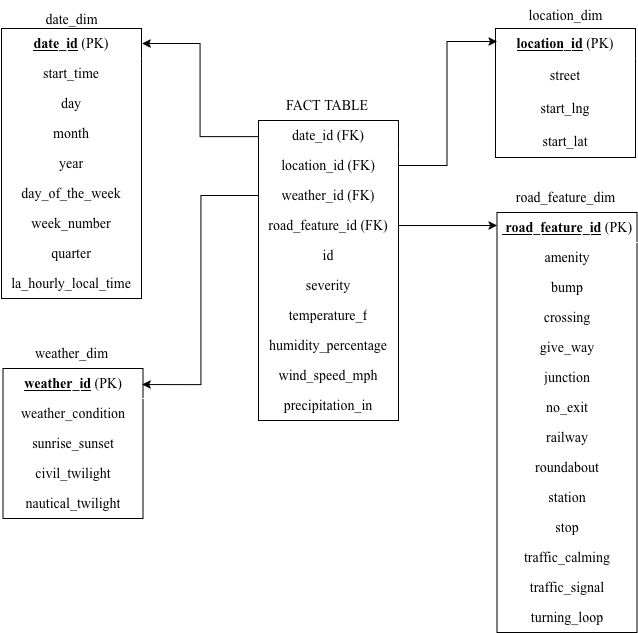

The diagram above was exported from draw.io. Its source (the exported page's mxGraphModel, read from the mxfile embedded in the PNG):
<mxGraphModel dx="1297" dy="749" grid="0" gridSize="10" guides="1" tooltips="1" connect="1" arrows="1" fold="1" page="1" pageScale="1" pageWidth="850" pageHeight="1100" background="none" math="0" shadow="0">
  <root>
    <mxCell id="0" />
    <mxCell id="1" parent="0" />
    <mxCell id="RLNF09eg5vvROToutYyE-6" parent="1" style="swimlane;fontStyle=0;childLayout=stackLayout;horizontal=1;startSize=30;horizontalStack=0;resizeParent=1;resizeParentMax=0;resizeLast=0;collapsible=1;marginBottom=0;rounded=0;glass=0;shadow=0;labelBorderColor=none;swimlaneFillColor=none;fillStyle=auto;textShadow=0;whiteSpace=wrap;html=1;strokeWidth=1;strokeColor=default;perimeterSpacing=0;swimlaneLine=0;" value="&lt;font style=&quot;font-size: 14px;&quot; face=&quot;Times New Roman&quot;&gt;&lt;b&gt;&lt;u&gt;location_id&lt;/u&gt;&lt;/b&gt; (PK)&lt;/font&gt;" vertex="1">
      <mxGeometry height="129" width="140" x="572" y="118" as="geometry">
        <mxRectangle height="30" width="54" x="327" y="209" as="alternateBounds" />
      </mxGeometry>
    </mxCell>
    <mxCell id="RLNF09eg5vvROToutYyE-56" parent="RLNF09eg5vvROToutYyE-6" style="text;strokeColor=none;fillColor=none;align=center;verticalAlign=middle;spacingLeft=4;spacingRight=4;overflow=hidden;points=[[0,0.5],[1,0.5]];portConstraint=eastwest;rotatable=0;whiteSpace=wrap;html=1;" value="&lt;div&gt;&lt;font style=&quot;font-size: 14px;&quot; face=&quot;Times New Roman&quot;&gt;street&lt;/font&gt;&lt;/div&gt;" vertex="1">
      <mxGeometry height="33" width="140" y="30" as="geometry" />
    </mxCell>
    <mxCell id="yxp4tRo7jIDUZKOJ7SBg-8" parent="RLNF09eg5vvROToutYyE-6" style="text;strokeColor=none;fillColor=none;align=center;verticalAlign=middle;spacingLeft=4;spacingRight=4;overflow=hidden;points=[[0,0.5],[1,0.5]];portConstraint=eastwest;rotatable=0;whiteSpace=wrap;html=1;" value="&lt;font style=&quot;font-size: 14px;&quot; face=&quot;Times New Roman&quot;&gt;start_lng&lt;/font&gt;" vertex="1">
      <mxGeometry height="33" width="140" y="63" as="geometry" />
    </mxCell>
    <mxCell id="yxp4tRo7jIDUZKOJ7SBg-9" parent="RLNF09eg5vvROToutYyE-6" style="text;strokeColor=none;fillColor=none;align=center;verticalAlign=middle;spacingLeft=4;spacingRight=4;overflow=hidden;points=[[0,0.5],[1,0.5]];portConstraint=eastwest;rotatable=0;whiteSpace=wrap;html=1;" value="&lt;font style=&quot;font-size: 14px;&quot; face=&quot;Times New Roman&quot;&gt;start_lat&lt;/font&gt;" vertex="1">
      <mxGeometry height="33" width="140" y="96" as="geometry" />
    </mxCell>
    <mxCell id="yxp4tRo7jIDUZKOJ7SBg-7" edge="1" parent="1" source="RLNF09eg5vvROToutYyE-32" style="edgeStyle=orthogonalEdgeStyle;rounded=0;orthogonalLoop=1;jettySize=auto;html=1;entryX=1.004;entryY=0.056;entryDx=0;entryDy=0;entryPerimeter=0;exitX=0.025;exitY=0.054;exitDx=0;exitDy=0;exitPerimeter=0;" target="RLNF09eg5vvROToutYyE-104" value="">
      <mxGeometry relative="1" as="geometry" />
    </mxCell>
    <mxCell id="RLNF09eg5vvROToutYyE-32" parent="1" style="swimlane;fontStyle=0;childLayout=stackLayout;horizontal=1;startSize=30;horizontalStack=0;resizeParent=1;resizeParentMax=0;resizeLast=0;collapsible=1;marginBottom=0;rounded=0;glass=0;shadow=0;labelBorderColor=none;swimlaneFillColor=none;fillStyle=auto;textShadow=0;whiteSpace=wrap;html=1;strokeWidth=1;swimlaneLine=0;" value="&lt;font style=&quot;font-size: 14px;&quot; face=&quot;Times New Roman&quot;&gt;date_id (FK)&lt;/font&gt;" vertex="1">
      <mxGeometry height="300" width="140" x="335" y="210" as="geometry">
        <mxRectangle height="30" width="54" x="276" y="210" as="alternateBounds" />
      </mxGeometry>
    </mxCell>
    <mxCell id="RLNF09eg5vvROToutYyE-162" parent="RLNF09eg5vvROToutYyE-32" style="text;strokeColor=none;fillColor=none;align=center;verticalAlign=middle;spacingLeft=4;spacingRight=4;overflow=hidden;points=[[0,0.5],[1,0.5]];portConstraint=eastwest;rotatable=0;whiteSpace=wrap;html=1;" value="&lt;font style=&quot;font-size: 14px;&quot; face=&quot;Times New Roman&quot;&gt;location_id (FK)&lt;/font&gt;" vertex="1">
      <mxGeometry height="30" width="140" y="30" as="geometry" />
    </mxCell>
    <mxCell id="RLNF09eg5vvROToutYyE-33" parent="RLNF09eg5vvROToutYyE-32" style="text;strokeColor=none;fillColor=none;align=center;verticalAlign=middle;spacingLeft=4;spacingRight=4;overflow=hidden;points=[[0,0.5],[1,0.5]];portConstraint=eastwest;rotatable=0;whiteSpace=wrap;html=1;" value="&lt;font style=&quot;font-size: 14px;&quot; face=&quot;Times New Roman&quot;&gt;weather_id (FK)&lt;/font&gt;" vertex="1">
      <mxGeometry height="30" width="140" y="60" as="geometry" />
    </mxCell>
    <mxCell id="RLNF09eg5vvROToutYyE-34" parent="RLNF09eg5vvROToutYyE-32" style="text;strokeColor=none;fillColor=none;align=center;verticalAlign=middle;spacingLeft=4;spacingRight=4;overflow=hidden;points=[[0,0.5],[1,0.5]];portConstraint=eastwest;rotatable=0;whiteSpace=wrap;html=1;" value="&lt;font style=&quot;font-size: 14px;&quot; face=&quot;Times New Roman&quot;&gt;road_feature_id (FK)&lt;/font&gt;" vertex="1">
      <mxGeometry height="30" width="140" y="90" as="geometry" />
    </mxCell>
    <mxCell id="RLNF09eg5vvROToutYyE-138" parent="RLNF09eg5vvROToutYyE-32" style="text;strokeColor=none;fillColor=none;align=center;verticalAlign=middle;spacingLeft=4;spacingRight=4;overflow=hidden;points=[[0,0.5],[1,0.5]];portConstraint=eastwest;rotatable=0;whiteSpace=wrap;html=1;" value="&lt;font style=&quot;font-size: 14px;&quot; face=&quot;Times New Roman&quot;&gt;id&lt;/font&gt;" vertex="1">
      <mxGeometry height="30" width="140" y="120" as="geometry" />
    </mxCell>
    <mxCell id="RLNF09eg5vvROToutYyE-142" parent="RLNF09eg5vvROToutYyE-32" style="text;strokeColor=none;fillColor=none;align=center;verticalAlign=middle;spacingLeft=4;spacingRight=4;overflow=hidden;points=[[0,0.5],[1,0.5]];portConstraint=eastwest;rotatable=0;whiteSpace=wrap;html=1;" value="&lt;font style=&quot;font-size: 14px;&quot; face=&quot;Times New Roman&quot;&gt;severity&lt;/font&gt;" vertex="1">
      <mxGeometry height="30" width="140" y="150" as="geometry" />
    </mxCell>
    <mxCell id="RLNF09eg5vvROToutYyE-141" parent="RLNF09eg5vvROToutYyE-32" style="text;strokeColor=none;fillColor=none;align=center;verticalAlign=middle;spacingLeft=4;spacingRight=4;overflow=hidden;points=[[0,0.5],[1,0.5]];portConstraint=eastwest;rotatable=0;whiteSpace=wrap;html=1;" value="&lt;font style=&quot;font-size: 14px;&quot; face=&quot;Times New Roman&quot;&gt;temperature_f&lt;/font&gt;" vertex="1">
      <mxGeometry height="30" width="140" y="180" as="geometry" />
    </mxCell>
    <mxCell id="RLNF09eg5vvROToutYyE-140" parent="RLNF09eg5vvROToutYyE-32" style="text;strokeColor=none;fillColor=none;align=center;verticalAlign=middle;spacingLeft=4;spacingRight=4;overflow=hidden;points=[[0,0.5],[1,0.5]];portConstraint=eastwest;rotatable=0;whiteSpace=wrap;html=1;" value="&lt;font style=&quot;font-size: 14px;&quot; face=&quot;Times New Roman&quot;&gt;humidity_percentage&lt;/font&gt;" vertex="1">
      <mxGeometry height="30" width="140" y="210" as="geometry" />
    </mxCell>
    <mxCell id="RLNF09eg5vvROToutYyE-144" parent="RLNF09eg5vvROToutYyE-32" style="text;strokeColor=none;fillColor=none;align=center;verticalAlign=middle;spacingLeft=4;spacingRight=4;overflow=hidden;points=[[0,0.5],[1,0.5]];portConstraint=eastwest;rotatable=0;whiteSpace=wrap;html=1;" value="&lt;font style=&quot;font-size: 14px;&quot; face=&quot;Times New Roman&quot;&gt;wind_speed_mph&lt;/font&gt;" vertex="1">
      <mxGeometry height="30" width="140" y="240" as="geometry" />
    </mxCell>
    <mxCell id="RLNF09eg5vvROToutYyE-146" parent="RLNF09eg5vvROToutYyE-32" style="text;strokeColor=none;fillColor=none;align=center;verticalAlign=middle;spacingLeft=4;spacingRight=4;overflow=hidden;points=[[0,0.5],[1,0.5]];portConstraint=eastwest;rotatable=0;whiteSpace=wrap;html=1;" value="&lt;font style=&quot;font-size: 14px;&quot; face=&quot;Times New Roman&quot;&gt;precipitation_in&lt;/font&gt;" vertex="1">
      <mxGeometry height="30" width="140" y="270" as="geometry" />
    </mxCell>
    <mxCell id="RLNF09eg5vvROToutYyE-102" parent="1" style="text;html=1;whiteSpace=wrap;strokeColor=none;fillColor=none;align=center;verticalAlign=middle;rounded=0;fontStyle=0" value="&lt;font style=&quot;font-size: 14px;&quot; face=&quot;Times New Roman&quot;&gt;location_dim&lt;/font&gt;" vertex="1">
      <mxGeometry height="30" width="125" x="579.5" y="90" as="geometry" />
    </mxCell>
    <mxCell id="RLNF09eg5vvROToutYyE-104" parent="1" style="swimlane;fontStyle=0;childLayout=stackLayout;horizontal=1;startSize=30;horizontalStack=0;resizeParent=1;resizeParentMax=0;resizeLast=0;collapsible=1;marginBottom=0;rounded=0;glass=0;shadow=0;labelBorderColor=none;swimlaneFillColor=none;fillStyle=auto;textShadow=0;whiteSpace=wrap;html=1;strokeWidth=1;swimlaneLine=0;" value="&lt;font face=&quot;Times New Roman&quot; style=&quot;font-size: 14px;&quot;&gt;&lt;b&gt;&lt;u&gt;date_id&lt;/u&gt;&lt;/b&gt;&amp;nbsp;(PK)&lt;/font&gt;" vertex="1">
      <mxGeometry height="270" width="140" x="78" y="118" as="geometry">
        <mxRectangle height="30" width="54" x="327" y="209" as="alternateBounds" />
      </mxGeometry>
    </mxCell>
    <mxCell id="RLNF09eg5vvROToutYyE-114" parent="RLNF09eg5vvROToutYyE-104" style="text;strokeColor=none;fillColor=none;align=center;verticalAlign=middle;spacingLeft=4;spacingRight=4;overflow=hidden;points=[[0,0.5],[1,0.5]];portConstraint=eastwest;rotatable=0;whiteSpace=wrap;html=1;" value="&lt;font face=&quot;Times New Roman&quot; style=&quot;font-size: 14px;&quot;&gt;start_time&lt;/font&gt;" vertex="1">
      <mxGeometry height="30" width="140" y="30" as="geometry" />
    </mxCell>
    <mxCell id="RLNF09eg5vvROToutYyE-105" parent="RLNF09eg5vvROToutYyE-104" style="text;strokeColor=none;fillColor=none;align=center;verticalAlign=middle;spacingLeft=4;spacingRight=4;overflow=hidden;points=[[0,0.5],[1,0.5]];portConstraint=eastwest;rotatable=0;whiteSpace=wrap;html=1;" value="&lt;font face=&quot;Times New Roman&quot; style=&quot;font-size: 14px;&quot;&gt;day&lt;/font&gt;" vertex="1">
      <mxGeometry height="30" width="140" y="60" as="geometry" />
    </mxCell>
    <mxCell id="RLNF09eg5vvROToutYyE-107" parent="RLNF09eg5vvROToutYyE-104" style="text;strokeColor=none;fillColor=none;align=center;verticalAlign=middle;spacingLeft=4;spacingRight=4;overflow=hidden;points=[[0,0.5],[1,0.5]];portConstraint=eastwest;rotatable=0;whiteSpace=wrap;html=1;" value="&lt;font face=&quot;Times New Roman&quot; style=&quot;font-size: 14px;&quot;&gt;month&lt;/font&gt;" vertex="1">
      <mxGeometry height="30" width="140" y="90" as="geometry" />
    </mxCell>
    <mxCell id="RLNF09eg5vvROToutYyE-108" parent="RLNF09eg5vvROToutYyE-104" style="text;strokeColor=none;fillColor=none;align=center;verticalAlign=middle;spacingLeft=4;spacingRight=4;overflow=hidden;points=[[0,0.5],[1,0.5]];portConstraint=eastwest;rotatable=0;whiteSpace=wrap;html=1;" value="&lt;font face=&quot;Times New Roman&quot; style=&quot;font-size: 14px;&quot;&gt;year&lt;/font&gt;" vertex="1">
      <mxGeometry height="30" width="140" y="120" as="geometry" />
    </mxCell>
    <mxCell id="yxp4tRo7jIDUZKOJ7SBg-1" parent="RLNF09eg5vvROToutYyE-104" style="text;strokeColor=none;fillColor=none;align=center;verticalAlign=middle;spacingLeft=4;spacingRight=4;overflow=hidden;points=[[0,0.5],[1,0.5]];portConstraint=eastwest;rotatable=0;whiteSpace=wrap;html=1;" value="&lt;font face=&quot;Times New Roman&quot; style=&quot;font-size: 14px;&quot;&gt;day_of_the_week&lt;/font&gt;" vertex="1">
      <mxGeometry height="30" width="140" y="150" as="geometry" />
    </mxCell>
    <mxCell id="yxp4tRo7jIDUZKOJ7SBg-3" parent="RLNF09eg5vvROToutYyE-104" style="text;strokeColor=none;fillColor=none;align=center;verticalAlign=middle;spacingLeft=4;spacingRight=4;overflow=hidden;points=[[0,0.5],[1,0.5]];portConstraint=eastwest;rotatable=0;whiteSpace=wrap;html=1;" value="&lt;font style=&quot;font-size: 14px;&quot; face=&quot;Times New Roman&quot;&gt;week_number&lt;/font&gt;" vertex="1">
      <mxGeometry height="30" width="140" y="180" as="geometry" />
    </mxCell>
    <mxCell id="yxp4tRo7jIDUZKOJ7SBg-2" parent="RLNF09eg5vvROToutYyE-104" style="text;strokeColor=none;fillColor=none;align=center;verticalAlign=middle;spacingLeft=4;spacingRight=4;overflow=hidden;points=[[0,0.5],[1,0.5]];portConstraint=eastwest;rotatable=0;whiteSpace=wrap;html=1;" value="&lt;font face=&quot;Times New Roman&quot; style=&quot;font-size: 14px;&quot;&gt;quarter&lt;/font&gt;" vertex="1">
      <mxGeometry height="30" width="140" y="210" as="geometry" />
    </mxCell>
    <mxCell id="yxp4tRo7jIDUZKOJ7SBg-4" parent="RLNF09eg5vvROToutYyE-104" style="text;strokeColor=none;fillColor=none;align=center;verticalAlign=middle;spacingLeft=4;spacingRight=4;overflow=hidden;points=[[0,0.5],[1,0.5]];portConstraint=eastwest;rotatable=0;whiteSpace=wrap;html=1;" value="&lt;font style=&quot;font-size: 14px;&quot; face=&quot;Times New Roman&quot;&gt;la_hourly_local_time&lt;/font&gt;" vertex="1">
      <mxGeometry height="30" width="140" y="240" as="geometry" />
    </mxCell>
    <mxCell id="RLNF09eg5vvROToutYyE-113" parent="1" style="text;html=1;whiteSpace=wrap;strokeColor=none;fillColor=none;align=center;verticalAlign=middle;rounded=0;fontStyle=0" value="&lt;font face=&quot;Times New Roman&quot; style=&quot;font-size: 14px;&quot;&gt;date_dim&lt;/font&gt;" vertex="1">
      <mxGeometry height="30" width="125" x="85.5" y="94" as="geometry" />
    </mxCell>
    <mxCell id="RLNF09eg5vvROToutYyE-115" parent="1" style="text;html=1;whiteSpace=wrap;strokeColor=none;fillColor=none;align=center;verticalAlign=middle;rounded=0;" value="&lt;div&gt;&lt;font style=&quot;font-size: 14px;&quot; face=&quot;Times New Roman&quot;&gt;FACT TABLE&lt;/font&gt;&lt;/div&gt;" vertex="1">
      <mxGeometry height="30" width="152" x="328" y="180" as="geometry" />
    </mxCell>
    <mxCell id="RLNF09eg5vvROToutYyE-121" parent="1" style="text;html=1;whiteSpace=wrap;strokeColor=none;fillColor=none;align=center;verticalAlign=middle;rounded=0;" value="&lt;font face=&quot;Times New Roman&quot; style=&quot;font-size: 14px;&quot;&gt;road_feature_dim&lt;/font&gt;" vertex="1">
      <mxGeometry height="30" width="143" x="570.5" y="272" as="geometry" />
    </mxCell>
    <mxCell id="RLNF09eg5vvROToutYyE-125" parent="1" style="swimlane;fontStyle=0;childLayout=stackLayout;horizontal=1;startSize=30;horizontalStack=0;resizeParent=1;resizeParentMax=0;resizeLast=0;collapsible=1;marginBottom=0;whiteSpace=wrap;html=1;strokeColor=default;swimlaneLine=0;" value="&lt;font face=&quot;Times New Roman&quot; style=&quot;font-size: 14px;&quot;&gt;&lt;b&gt;&lt;u&gt;&amp;nbsp;road_feature_id&lt;/u&gt;&lt;/b&gt; (PK)&lt;/font&gt;" vertex="1">
      <mxGeometry height="420" width="140" x="573.5" y="302" as="geometry" />
    </mxCell>
    <mxCell id="RLNF09eg5vvROToutYyE-126" parent="RLNF09eg5vvROToutYyE-125" style="text;strokeColor=none;fillColor=none;align=center;verticalAlign=middle;spacingLeft=4;spacingRight=4;overflow=hidden;points=[[0,0.5],[1,0.5]];portConstraint=eastwest;rotatable=0;whiteSpace=wrap;html=1;" value="&lt;font style=&quot;font-size: 14px;&quot; face=&quot;Times New Roman&quot;&gt;amenity&lt;/font&gt;" vertex="1">
      <mxGeometry height="30" width="140" y="30" as="geometry" />
    </mxCell>
    <mxCell id="yxp4tRo7jIDUZKOJ7SBg-17" parent="RLNF09eg5vvROToutYyE-125" style="text;strokeColor=none;fillColor=none;align=center;verticalAlign=middle;spacingLeft=4;spacingRight=4;overflow=hidden;points=[[0,0.5],[1,0.5]];portConstraint=eastwest;rotatable=0;whiteSpace=wrap;html=1;" value="&lt;font style=&quot;font-size: 14px;&quot; face=&quot;Times New Roman&quot;&gt;bump&lt;/font&gt;" vertex="1">
      <mxGeometry height="30" width="140" y="60" as="geometry" />
    </mxCell>
    <mxCell id="yxp4tRo7jIDUZKOJ7SBg-18" parent="RLNF09eg5vvROToutYyE-125" style="text;strokeColor=none;fillColor=none;align=center;verticalAlign=middle;spacingLeft=4;spacingRight=4;overflow=hidden;points=[[0,0.5],[1,0.5]];portConstraint=eastwest;rotatable=0;whiteSpace=wrap;html=1;" value="&lt;font style=&quot;font-size: 14px;&quot; face=&quot;Times New Roman&quot;&gt;crossing&lt;/font&gt;" vertex="1">
      <mxGeometry height="30" width="140" y="90" as="geometry" />
    </mxCell>
    <mxCell id="yxp4tRo7jIDUZKOJ7SBg-19" parent="RLNF09eg5vvROToutYyE-125" style="text;strokeColor=none;fillColor=none;align=center;verticalAlign=middle;spacingLeft=4;spacingRight=4;overflow=hidden;points=[[0,0.5],[1,0.5]];portConstraint=eastwest;rotatable=0;whiteSpace=wrap;html=1;" value="&lt;font style=&quot;font-size: 14px;&quot; face=&quot;Times New Roman&quot;&gt;give_way&lt;/font&gt;" vertex="1">
      <mxGeometry height="30" width="140" y="120" as="geometry" />
    </mxCell>
    <mxCell id="yxp4tRo7jIDUZKOJ7SBg-20" parent="RLNF09eg5vvROToutYyE-125" style="text;strokeColor=none;fillColor=none;align=center;verticalAlign=middle;spacingLeft=4;spacingRight=4;overflow=hidden;points=[[0,0.5],[1,0.5]];portConstraint=eastwest;rotatable=0;whiteSpace=wrap;html=1;" value="&lt;font style=&quot;font-size: 14px;&quot; face=&quot;Times New Roman&quot;&gt;junction&lt;/font&gt;" vertex="1">
      <mxGeometry height="30" width="140" y="150" as="geometry" />
    </mxCell>
    <mxCell id="yxp4tRo7jIDUZKOJ7SBg-21" parent="RLNF09eg5vvROToutYyE-125" style="text;strokeColor=none;fillColor=none;align=center;verticalAlign=middle;spacingLeft=4;spacingRight=4;overflow=hidden;points=[[0,0.5],[1,0.5]];portConstraint=eastwest;rotatable=0;whiteSpace=wrap;html=1;" value="&lt;font face=&quot;Times New Roman&quot; style=&quot;font-size: 14px;&quot;&gt;no_exit&lt;/font&gt;" vertex="1">
      <mxGeometry height="30" width="140" y="180" as="geometry" />
    </mxCell>
    <mxCell id="yxp4tRo7jIDUZKOJ7SBg-22" parent="RLNF09eg5vvROToutYyE-125" style="text;strokeColor=none;fillColor=none;align=center;verticalAlign=middle;spacingLeft=4;spacingRight=4;overflow=hidden;points=[[0,0.5],[1,0.5]];portConstraint=eastwest;rotatable=0;whiteSpace=wrap;html=1;" value="&lt;font style=&quot;font-size: 14px;&quot; face=&quot;Times New Roman&quot;&gt;railway&lt;/font&gt;" vertex="1">
      <mxGeometry height="30" width="140" y="210" as="geometry" />
    </mxCell>
    <mxCell id="yxp4tRo7jIDUZKOJ7SBg-24" parent="RLNF09eg5vvROToutYyE-125" style="text;strokeColor=none;fillColor=none;align=center;verticalAlign=middle;spacingLeft=4;spacingRight=4;overflow=hidden;points=[[0,0.5],[1,0.5]];portConstraint=eastwest;rotatable=0;whiteSpace=wrap;html=1;" value="&lt;font style=&quot;font-size: 14px;&quot; face=&quot;Times New Roman&quot;&gt;roundabout&lt;/font&gt;" vertex="1">
      <mxGeometry height="30" width="140" y="240" as="geometry" />
    </mxCell>
    <mxCell id="yxp4tRo7jIDUZKOJ7SBg-23" parent="RLNF09eg5vvROToutYyE-125" style="text;strokeColor=none;fillColor=none;align=center;verticalAlign=middle;spacingLeft=4;spacingRight=4;overflow=hidden;points=[[0,0.5],[1,0.5]];portConstraint=eastwest;rotatable=0;whiteSpace=wrap;html=1;" value="&lt;font style=&quot;font-size: 14px;&quot; face=&quot;Times New Roman&quot;&gt;station&lt;/font&gt;" vertex="1">
      <mxGeometry height="30" width="140" y="270" as="geometry" />
    </mxCell>
    <mxCell id="yxp4tRo7jIDUZKOJ7SBg-25" parent="RLNF09eg5vvROToutYyE-125" style="text;strokeColor=none;fillColor=none;align=center;verticalAlign=middle;spacingLeft=4;spacingRight=4;overflow=hidden;points=[[0,0.5],[1,0.5]];portConstraint=eastwest;rotatable=0;whiteSpace=wrap;html=1;" value="&lt;font style=&quot;font-size: 14px;&quot; face=&quot;Times New Roman&quot;&gt;stop&lt;/font&gt;" vertex="1">
      <mxGeometry height="30" width="140" y="300" as="geometry" />
    </mxCell>
    <mxCell id="yxp4tRo7jIDUZKOJ7SBg-26" parent="RLNF09eg5vvROToutYyE-125" style="text;strokeColor=none;fillColor=none;align=center;verticalAlign=middle;spacingLeft=4;spacingRight=4;overflow=hidden;points=[[0,0.5],[1,0.5]];portConstraint=eastwest;rotatable=0;whiteSpace=wrap;html=1;" value="&lt;font style=&quot;font-size: 14px;&quot; face=&quot;Times New Roman&quot;&gt;traffic_calming&lt;/font&gt;" vertex="1">
      <mxGeometry height="30" width="140" y="330" as="geometry" />
    </mxCell>
    <mxCell id="yxp4tRo7jIDUZKOJ7SBg-27" parent="RLNF09eg5vvROToutYyE-125" style="text;strokeColor=none;fillColor=none;align=center;verticalAlign=middle;spacingLeft=4;spacingRight=4;overflow=hidden;points=[[0,0.5],[1,0.5]];portConstraint=eastwest;rotatable=0;whiteSpace=wrap;html=1;" value="&lt;div&gt;&lt;font style=&quot;font-size: 14px;&quot; face=&quot;Times New Roman&quot;&gt;traffic_signal&lt;/font&gt;&lt;/div&gt;" vertex="1">
      <mxGeometry height="30" width="140" y="360" as="geometry" />
    </mxCell>
    <mxCell id="yxp4tRo7jIDUZKOJ7SBg-28" parent="RLNF09eg5vvROToutYyE-125" style="text;strokeColor=none;fillColor=none;align=center;verticalAlign=middle;spacingLeft=4;spacingRight=4;overflow=hidden;points=[[0,0.5],[1,0.5]];portConstraint=eastwest;rotatable=0;whiteSpace=wrap;html=1;" value="&lt;font style=&quot;font-size: 14px;&quot; face=&quot;Times New Roman&quot;&gt;turning_loop&lt;/font&gt;" vertex="1">
      <mxGeometry height="30" width="140" y="390" as="geometry" />
    </mxCell>
    <mxCell id="RLNF09eg5vvROToutYyE-132" parent="1" style="text;html=1;whiteSpace=wrap;strokeColor=none;fillColor=none;align=center;verticalAlign=middle;rounded=0;" value="&lt;font style=&quot;font-size: 14px;&quot; face=&quot;Times New Roman&quot;&gt;weather_dim&lt;/font&gt;" vertex="1">
      <mxGeometry height="30" width="143" x="76.5" y="428" as="geometry" />
    </mxCell>
    <mxCell id="RLNF09eg5vvROToutYyE-133" parent="1" style="swimlane;fontStyle=0;childLayout=stackLayout;horizontal=1;startSize=30;horizontalStack=0;resizeParent=1;resizeParentMax=0;resizeLast=0;collapsible=1;marginBottom=0;whiteSpace=wrap;html=1;strokeColor=default;swimlaneLine=0;" value="&lt;div&gt;&lt;font face=&quot;Times New Roman&quot; style=&quot;font-size: 14px;&quot;&gt;&lt;b&gt;&lt;u&gt;weather_id&lt;/u&gt;&lt;/b&gt; (PK)&lt;/font&gt;&lt;/div&gt;" vertex="1">
      <mxGeometry height="150" width="140" x="79.5" y="458" as="geometry" />
    </mxCell>
    <mxCell id="yxp4tRo7jIDUZKOJ7SBg-12" parent="RLNF09eg5vvROToutYyE-133" style="text;strokeColor=none;fillColor=none;align=center;verticalAlign=middle;spacingLeft=4;spacingRight=4;overflow=hidden;points=[[0,0.5],[1,0.5]];portConstraint=eastwest;rotatable=0;whiteSpace=wrap;html=1;" value="&lt;font face=&quot;Times New Roman&quot; style=&quot;font-size: 14px;&quot;&gt;weather_condition&lt;/font&gt;" vertex="1">
      <mxGeometry height="30" width="140" y="30" as="geometry" />
    </mxCell>
    <mxCell id="yxp4tRo7jIDUZKOJ7SBg-14" parent="RLNF09eg5vvROToutYyE-133" style="text;strokeColor=none;fillColor=none;align=center;verticalAlign=middle;spacingLeft=4;spacingRight=4;overflow=hidden;points=[[0,0.5],[1,0.5]];portConstraint=eastwest;rotatable=0;whiteSpace=wrap;html=1;" value="&lt;font face=&quot;Times New Roman&quot; style=&quot;font-size: 14px;&quot;&gt;sunrise_sunset&lt;/font&gt;" vertex="1">
      <mxGeometry height="30" width="140" y="60" as="geometry" />
    </mxCell>
    <mxCell id="yxp4tRo7jIDUZKOJ7SBg-13" parent="RLNF09eg5vvROToutYyE-133" style="text;strokeColor=none;fillColor=none;align=center;verticalAlign=middle;spacingLeft=4;spacingRight=4;overflow=hidden;points=[[0,0.5],[1,0.5]];portConstraint=eastwest;rotatable=0;whiteSpace=wrap;html=1;" value="&lt;font face=&quot;Times New Roman&quot; style=&quot;font-size: 14px;&quot;&gt;civil_twilight&lt;/font&gt;" vertex="1">
      <mxGeometry height="30" width="140" y="90" as="geometry" />
    </mxCell>
    <mxCell id="RLNF09eg5vvROToutYyE-134" parent="RLNF09eg5vvROToutYyE-133" style="text;strokeColor=none;fillColor=none;align=center;verticalAlign=middle;spacingLeft=4;spacingRight=4;overflow=hidden;points=[[0,0.5],[1,0.5]];portConstraint=eastwest;rotatable=0;whiteSpace=wrap;html=1;" value="&lt;font style=&quot;font-size: 14px;&quot; face=&quot;Times New Roman&quot;&gt;nautical_twilight&lt;/font&gt;" vertex="1">
      <mxGeometry height="30" width="140" y="120" as="geometry" />
    </mxCell>
    <mxCell id="yxp4tRo7jIDUZKOJ7SBg-10" edge="1" parent="1" source="RLNF09eg5vvROToutYyE-162" style="edgeStyle=orthogonalEdgeStyle;rounded=0;orthogonalLoop=1;jettySize=auto;html=1;entryX=0.011;entryY=0.101;entryDx=0;entryDy=0;entryPerimeter=0;" target="RLNF09eg5vvROToutYyE-6" value="">
      <mxGeometry relative="1" as="geometry" />
    </mxCell>
    <mxCell id="yxp4tRo7jIDUZKOJ7SBg-16" edge="1" parent="1" source="RLNF09eg5vvROToutYyE-33" style="edgeStyle=orthogonalEdgeStyle;rounded=0;orthogonalLoop=1;jettySize=auto;html=1;entryX=0.993;entryY=0.107;entryDx=0;entryDy=0;entryPerimeter=0;" target="RLNF09eg5vvROToutYyE-133" value="">
      <mxGeometry relative="1" as="geometry" />
    </mxCell>
    <mxCell id="yxp4tRo7jIDUZKOJ7SBg-29" edge="1" parent="1" source="RLNF09eg5vvROToutYyE-34" style="edgeStyle=orthogonalEdgeStyle;rounded=0;orthogonalLoop=1;jettySize=auto;html=1;entryX=0;entryY=0.031;entryDx=0;entryDy=0;entryPerimeter=0;" target="RLNF09eg5vvROToutYyE-125" value="">
      <mxGeometry relative="1" as="geometry" />
    </mxCell>
  </root>
</mxGraphModel>